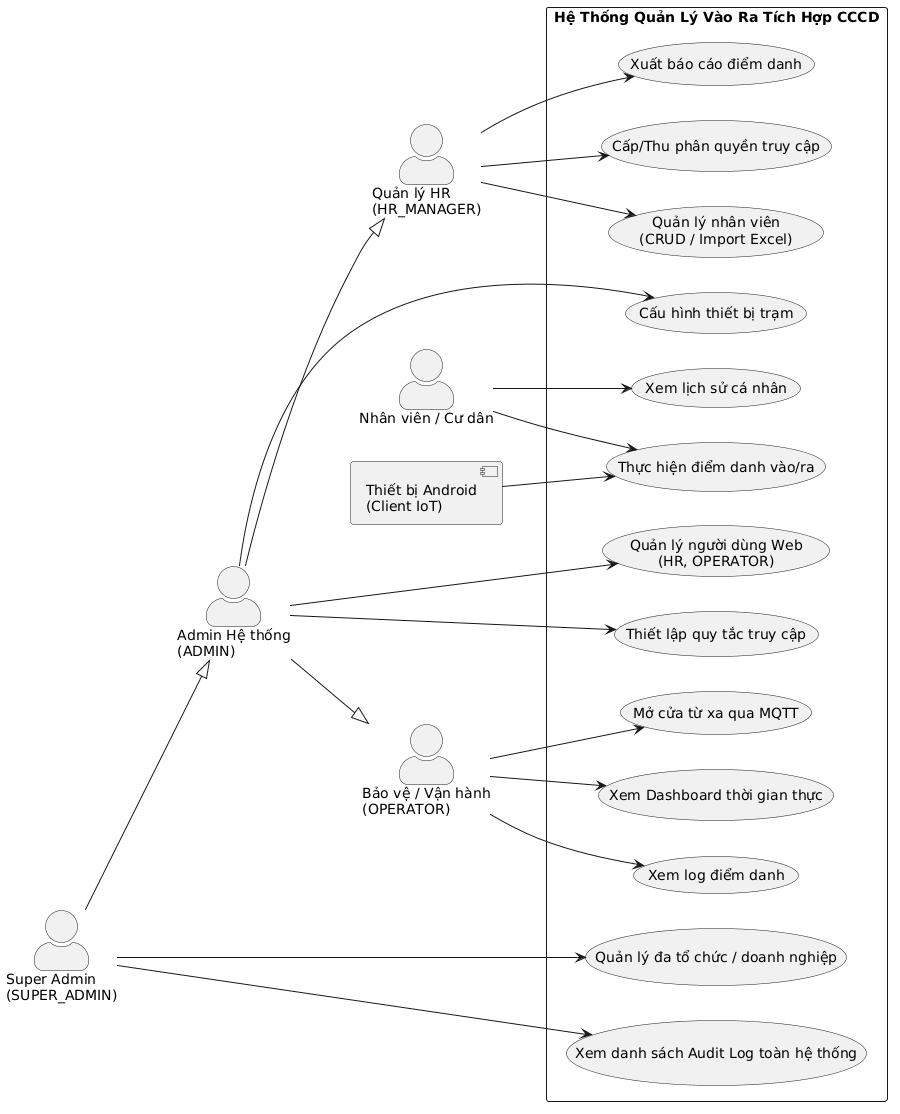

The diagram above was rendered by PlantUML. Its source (embedded in the PNG):
@startuml
skinparam packageStyle rectangle
skinparam actorStyle awesome
left to right direction

' --- ĐỊNH NGHĨA CÁC TÁC NHÂN (ACTORS) ---
actor "Nhân viên / Cư dân" as Employee
actor "Bảo vệ / Vận hành\n(OPERATOR)" as Operator
actor "Quản lý HR\n(HR_MANAGER)" as HR
actor "Admin Hệ thống\n(ADMIN)" as Admin
actor "Super Admin\n(SUPER_ADMIN)" as SuperAdmin
component "Thiết bị Android\n(Client IoT)" as AndroidDevice

' --- CẤU TRÚC KẾ THỪA CẤP BẬC PHÂN QUYỀN (ROLE HIERARCHY) ---
' ADMIN có mọi quyền của HR_MANAGER và OPERATOR
Admin --|> HR
Admin --|> Operator

' SUPER_ADMIN có mọi quyền của ADMIN và mở rộng quy mô đa tổ chức
SuperAdmin --|> Admin

' --- RANH GIỚI HỆ THỐNG VÀ USE CASE ---
rectangle "Hệ Thống Quản Lý Vào Ra Tích Hợp CCCD" {
    
    ' Phân hệ Người dùng cuối & Thiết bị
    usecase "Thực hiện điểm danh vào/ra" as UC_Attendance
    usecase "Xem lịch sử cá nhân" as UC_EmpHistory
    
    ' Phân hệ Bảo vệ / Vận hành (OPERATOR)
    usecase "Xem Dashboard thời gian thực" as UC_LiveDashboard
    usecase "Mở cửa từ xa qua MQTT" as UC_RemoteOpen
    usecase "Xem log điểm danh" as UC_ViewLogs
    
    ' Phân hệ Quản lý HR (HR_MANAGER)
    usecase "Quản lý nhân viên\n(CRUD / Import Excel)" as UC_EmpManage
    usecase "Cấp/Thu phân quyền truy cập" as UC_PermissionManage
    usecase "Xuất báo cáo điểm danh" as UC_ExportReport
    
    ' Phân hệ Admin hệ thống (ADMIN)
    usecase "Cấu hình thiết bị trạm" as UC_DeviceConfig
    usecase "Quản lý người dùng Web\n(HR, OPERATOR)" as UC_WebUserManage
    usecase "Thiết lập quy tắc truy cập" as UC_AccessRules
    
    ' Phân hệ Super Admin (SUPER_ADMIN)
    usecase "Quản lý đa tổ chức / doanh nghiệp" as UC_MultiTenant
    usecase "Xem danh sách Audit Log toàn hệ thống" as UC_AuditLogs
}

' --- THIẾT LẬP ĐƯỜNG KẾT NỐI (ASSOCIATIONS) ---

' Tương tác của Nhân viên và Thiết bị Android tại hiện trường
Employee --> UC_Attendance
Employee --> UC_EmpHistory
AndroidDevice --> UC_Attendance

' Tương tác của OPERATOR (Quyền cơ sở trực ban)
Operator --> UC_LiveDashboard
Operator --> UC_RemoteOpen
Operator --> UC_ViewLogs

' Tương tác của HR_MANAGER (Quyền quản lý nhân sự)
HR --> UC_EmpManage
HR --> UC_PermissionManage
HR --> UC_ExportReport

' Tương tác mở rộng của ADMIN (Chỉ nối vào quyền đặc thù kỹ thuật, quyền HR/Op tự động thừa hưởng)
Admin --> UC_DeviceConfig
Admin --> UC_WebUserManage
Admin --> UC_AccessRules

' Tương tác mở rộng của SUPER_ADMIN (Chỉ nối vào đặc quyền Platform tối cao)
SuperAdmin --> UC_MultiTenant
SuperAdmin --> UC_AuditLogs

@endum